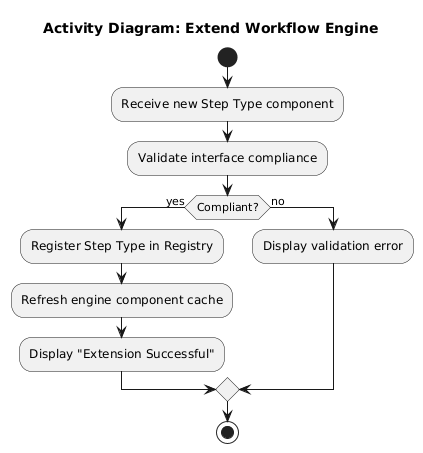

The diagram above was rendered by PlantUML. Its source (embedded in the PNG):
@startuml
title Activity Diagram: Extend Workflow Engine

start
:Receive new Step Type component;
:Validate interface compliance;
if (Compliant?) then (yes)
  :Register Step Type in Registry;
  :Refresh engine component cache;
  :Display "Extension Successful";
else (no)
  :Display validation error;
endif
stop
@enduml